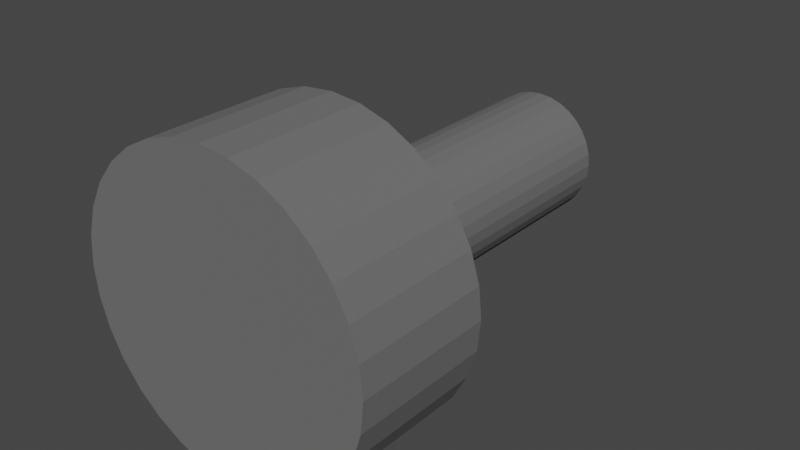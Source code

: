 # Source: spak1Hingepoint.blend  (saved by Blender 2.90.8; exported with 4.5.12 LTS)
import bpy
from mathutils import Matrix  # noqa: F401  (used for matrix-valued properties, if any)

bpy.ops.wm.read_factory_settings(use_empty=True)
scene = bpy.context.scene
scene.name = 'Scene'

# ---- collections
col_collection = bpy.data.collections.new('Collection'); scene.collection.children.link(col_collection)

# ---- materials (node trees are filled in below, after node groups)
mat_material_002 = bpy.data.materials.new('Material.002')
mat_material_002.use_transparent_shadow = False

# ---- material node trees
mat_material_002.use_nodes = True; mat_material_002.node_tree.nodes.clear()
_N = mat_material_002.node_tree.nodes; _L = mat_material_002.node_tree.links
n0 = _N.new('ShaderNodeBsdfPrincipled'); n0.name = 'Principled BSDF'; n0.location = (10, 300)
n0.distribution = 'GGX'
n0.subsurface_method = 'BURLEY'
n0.inputs[0].default_value = (0.1452, 0.1452, 0.1452, 1.0)
n0.inputs[2].default_value = 1.0
n0.inputs[3].default_value = 1.45
n0.inputs[27].default_value = (0.0, 0.0, 0.0, 1.0)
n0.inputs[28].default_value = 1.0
n1 = _N.new('ShaderNodeOutputMaterial'); n1.name = 'Material Output'; n1.location = (300, 300)
_L.new(n0.outputs[0], n1.inputs[0])
n1.is_active_output = True

# ---- world
world_world = bpy.data.worlds.new('World'); scene.world = world_world
world_world.use_nodes = True; world_world.node_tree.nodes.clear()
_N = world_world.node_tree.nodes; _L = world_world.node_tree.links
n0 = _N.new('ShaderNodeOutputWorld'); n0.name = 'World Output'; n0.location = (300, 300)
n1 = _N.new('ShaderNodeBackground'); n1.name = 'Background'; n1.location = (10, 300)
n1.inputs[0].default_value = (0.05088, 0.05088, 0.05088, 1.0)
_L.new(n1.outputs[0], n0.inputs[0])
n0.is_active_output = True
world_world.color = (0.05088, 0.05088, 0.05088)
world_world.use_sun_shadow = False
world_world.sun_shadow_jitter_overblur = 0.0

# ---- meshes
me_cylinder = bpy.data.meshes.new('Cylinder')
me_cylinder.from_pydata([(-2.247e-07, 0.4114, -1.0), (0.0, 1.0, 1.0), (0.08026, 0.4035, -1.0), (0.1951, 0.9808, 1.0), (0.1574, 0.3801, -1.0), (0.3827, 0.9239, 1.0), (0.2286, 0.3421, -1.0), (0.5556, 0.8315, 1.0), (0.2909, 0.2909, -1.0), (0.7071, 0.7071, 1.0), (0.3421, 0.2286, -1.0), (0.8315, 0.5556, 1.0), (0.3801, 0.1574, -1.0), (0.9239, 0.3827, 1.0), (0.4035, 0.08026, -1.0), (0.9808, 0.1951, 1.0), (0.4114, -1.484e-08, -1.0), (1.0, 7.55e-08, 1.0), (0.4035, -0.08026, -1.0), (0.9808, -0.1951, 1.0), (0.3801, -0.1574, -1.0), (0.9239, -0.3827, 1.0), (0.3421, -0.2286, -1.0), (0.8315, -0.5556, 1.0), (0.2909, -0.2909, -1.0), (0.7071, -0.7071, 1.0), (0.2286, -0.3421, -1.0), (0.5556, -0.8315, 1.0), (0.1574, -0.3801, -1.0), (0.3827, -0.9239, 1.0), (0.08026, -0.4035, -1.0), (0.1951, -0.9808, 1.0), (-1.452e-07, -0.4114, -1.0), (-3.258e-07, -1.0, 1.0), (-0.08026, -0.4035, -1.0), (-0.1951, -0.9808, 1.0), (-0.1574, -0.3801, -1.0), (-0.3827, -0.9239, 1.0), (-0.2286, -0.3421, -1.0), (-0.5556, -0.8315, 1.0), (-0.2909, -0.2909, -1.0), (-0.7071, -0.7071, 1.0), (-0.3421, -0.2286, -1.0), (-0.8315, -0.5556, 1.0), (-0.3801, -0.1574, -1.0), (-0.9239, -0.3827, 1.0), (-0.4035, -0.08026, -1.0), (-0.9808, -0.1951, 1.0), (-0.4114, 4.28e-07, -1.0), (-1.0, 9.656e-07, 1.0), (-0.4035, 0.08026, -1.0), (-0.9808, 0.1951, 1.0), (-0.3801, 0.1574, -1.0), (-0.9239, 0.3827, 1.0), (-0.3421, 0.2286, -1.0), (-0.8315, 0.5556, 1.0), (-0.2909, 0.2909, -1.0), (-0.7071, 0.7071, 1.0), (-0.2286, 0.3421, -1.0), (-0.5556, 0.8315, 1.0), (-0.1574, 0.3801, -1.0), (-0.3827, 0.9239, 1.0), (-0.08026, 0.4035, -1.0), (-0.1951, 0.9808, 1.0), (0.0, 1.0, -1.0), (0.1951, 0.9808, -1.0), (0.3827, 0.9239, -1.0), (0.5556, 0.8315, -1.0), (0.7071, 0.7071, -1.0), (0.8315, 0.5556, -1.0), (0.9239, 0.3827, -1.0), (0.9808, 0.1951, -1.0), (1.0, 7.55e-08, -1.0), (0.9808, -0.1951, -1.0), (0.9239, -0.3827, -1.0), (0.8315, -0.5556, -1.0), (0.7071, -0.7071, -1.0), (0.5556, -0.8315, -1.0), (0.3827, -0.9239, -1.0), (0.1951, -0.9808, -1.0), (-3.258e-07, -1.0, -1.0), (-0.1951, -0.9808, -1.0), (-0.3827, -0.9239, -1.0), (-0.5556, -0.8315, -1.0), (-0.7071, -0.7071, -1.0), (-0.8315, -0.5556, -1.0), (-0.9239, -0.3827, -1.0), (-0.9808, -0.1951, -1.0), (-1.0, 9.656e-07, -1.0), (-0.9808, 0.1951, -1.0), (-0.9239, 0.3827, -1.0), (-0.8315, 0.5556, -1.0), (-0.7071, 0.7071, -1.0), (-0.5556, 0.8315, -1.0), (-0.3827, 0.9239, -1.0), (-0.1951, 0.9808, -1.0), (-2.763e-07, 0.4114, -5.45), (0.08026, 0.4035, -5.45), (0.1574, 0.3801, -5.45), (0.2286, 0.3421, -5.45), (0.2909, 0.2909, -5.45), (0.3421, 0.2286, -5.45), (0.3801, 0.1574, -5.45), (0.4035, 0.08026, -5.45), (0.4114, -1.484e-08, -5.45), (0.4035, -0.08026, -5.45), (0.3801, -0.1574, -5.45), (0.3421, -0.2286, -5.45), (0.2909, -0.2909, -5.45), (0.2286, -0.3421, -5.45), (0.1574, -0.3801, -5.45), (0.08026, -0.4035, -5.45), (-1.967e-07, -0.4114, -5.45), (-0.08026, -0.4035, -5.45), (-0.1574, -0.3801, -5.45), (-0.2286, -0.3421, -5.45), (-0.2909, -0.2909, -5.45), (-0.3421, -0.2286, -5.45), (-0.3801, -0.1574, -5.45), (-0.4035, -0.08026, -5.45), (-0.4114, 4.28e-07, -5.45), (-0.4035, 0.08026, -5.45), (-0.3801, 0.1574, -5.45), (-0.3421, 0.2286, -5.45), (-0.2909, 0.2909, -5.45), (-0.2286, 0.3421, -5.45), (-0.1574, 0.3801, -5.45), (-0.08026, 0.4035, -5.45)], [], [(64, 1, 3, 65), (65, 3, 5, 66), (66, 5, 7, 67), (67, 7, 9, 68), (68, 9, 11, 69), (69, 11, 13, 70), (70, 13, 15, 71), (71, 15, 17, 72), (72, 17, 19, 73), (73, 19, 21, 74), (74, 21, 23, 75), (75, 23, 25, 76), (76, 25, 27, 77), (77, 27, 29, 78), (78, 29, 31, 79), (79, 31, 33, 80), (80, 33, 35, 81), (81, 35, 37, 82), (82, 37, 39, 83), (83, 39, 41, 84), (84, 41, 43, 85), (85, 43, 45, 86), (86, 45, 47, 87), (87, 47, 49, 88), (88, 49, 51, 89), (89, 51, 53, 90), (90, 53, 55, 91), (91, 55, 57, 92), (92, 57, 59, 93), (93, 59, 61, 94), (3, 1, 63, 61, 59, 57, 55, 53, 51, 49, 47, 45, 43, 41, 39, 37, 35, 33, 31, 29, 27, 25, 23, 21, 19, 17, 15, 13, 11, 9, 7, 5), (94, 61, 63, 95), (95, 63, 1, 64), (8, 10, 101, 100), (2, 0, 64, 65), (4, 2, 65, 66), (6, 4, 66, 67), (8, 6, 67, 68), (10, 8, 68, 69), (12, 10, 69, 70), (14, 12, 70, 71), (16, 14, 71, 72), (18, 16, 72, 73), (20, 18, 73, 74), (22, 20, 74, 75), (24, 22, 75, 76), (26, 24, 76, 77), (28, 26, 77, 78), (30, 28, 78, 79), (32, 30, 79, 80), (34, 32, 80, 81), (36, 34, 81, 82), (38, 36, 82, 83), (40, 38, 83, 84), (42, 40, 84, 85), (44, 42, 85, 86), (46, 44, 86, 87), (48, 46, 87, 88), (50, 48, 88, 89), (52, 50, 89, 90), (54, 52, 90, 91), (56, 54, 91, 92), (58, 56, 92, 93), (60, 58, 93, 94), (62, 60, 94, 95), (0, 62, 95, 64), (96, 97, 98, 99, 100, 101, 102, 103, 104, 105, 106, 107, 108, 109, 110, 111, 112, 113, 114, 115, 116, 117, 118, 119, 120, 121, 122, 123, 124, 125, 126, 127), (62, 0, 96, 127), (36, 38, 115, 114), (10, 12, 102, 101), (38, 40, 116, 115), (12, 14, 103, 102), (40, 42, 117, 116), (14, 16, 104, 103), (42, 44, 118, 117), (16, 18, 105, 104), (44, 46, 119, 118), (18, 20, 106, 105), (46, 48, 120, 119), (20, 22, 107, 106), (48, 50, 121, 120), (22, 24, 108, 107), (50, 52, 122, 121), (24, 26, 109, 108), (52, 54, 123, 122), (26, 28, 110, 109), (0, 2, 97, 96), (54, 56, 124, 123), (28, 30, 111, 110), (2, 4, 98, 97), (56, 58, 125, 124), (30, 32, 112, 111), (4, 6, 99, 98), (58, 60, 126, 125), (32, 34, 113, 112), (6, 8, 100, 99), (60, 62, 127, 126), (34, 36, 114, 113)])
_uv = me_cylinder.uv_layers.new(name='UVMap')
_uv.uv.foreach_set('vector', [1.0, 0.5, 1.0, 1.0, 0.9688, 1.0, 0.9688, 0.5, 0.9688, 0.5, 0.9688, 1.0, 0.9375, 1.0, 0.9375, 0.5, 0.9375, 0.5, 0.9375, 1.0, 0.9062, 1.0, 0.9062, 0.5, 0.9062, 0.5, 0.9062, 1.0, 0.875, 1.0, 0.875, 0.5, 0.875, 0.5, 0.875, 1.0, 0.8438, 1.0, 0.8438, 0.5, 0.8438, 0.5, 0.8438, 1.0, 0.8125, 1.0, 0.8125, 0.5, 0.8125, 0.5, 0.8125, 1.0, 0.7812, 1.0, 0.7812, 0.5, 0.7812, 0.5, 0.7812, 1.0, 0.75, 1.0, 0.75, 0.5, 0.75, 0.5, 0.75, 1.0, 0.7188, 1.0, 0.7188, 0.5, 0.7188, 0.5, 0.7188, 1.0, 0.6875, 1.0, 0.6875, 0.5, 0.6875, 0.5, 0.6875, 1.0, 0.6562, 1.0, 0.6562, 0.5, 0.6562, 0.5, 0.6562, 1.0, 0.625, 1.0, 0.625, 0.5, 0.625, 0.5, 0.625, 1.0, 0.5938, 1.0, 0.5938, 0.5, 0.5938, 0.5, 0.5938, 1.0, 0.5625, 1.0, 0.5625, 0.5, 0.5625, 0.5, 0.5625, 1.0, 0.5312, 1.0, 0.5312, 0.5, 0.5312, 0.5, 0.5312, 1.0, 0.5, 1.0, 0.5, 0.5, 0.5, 0.5, 0.5, 1.0, 0.4688, 1.0, 0.4688, 0.5, 0.4688, 0.5, 0.4688, 1.0, 0.4375, 1.0, 0.4375, 0.5, 0.4375, 0.5, 0.4375, 1.0, 0.4062, 1.0, 0.4062, 0.5, 0.4062, 0.5, 0.4062, 1.0, 0.375, 1.0, 0.375, 0.5, 0.375, 0.5, 0.375, 1.0, 0.3438, 1.0, 0.3438, 0.5, 0.3438, 0.5, 0.3438, 1.0, 0.3125, 1.0, 0.3125, 0.5, 0.3125, 0.5, 0.3125, 1.0, 0.2812, 1.0, 0.2812, 0.5, 0.2812, 0.5, 0.2812, 1.0, 0.25, 1.0, 0.25, 0.5, 0.25, 0.5, 0.25, 1.0, 0.2188, 1.0, 0.2188, 0.5, 0.2188, 0.5, 0.2188, 1.0, 0.1875, 1.0, 0.1875, 0.5, 0.1875, 0.5, 0.1875, 1.0, 0.1562, 1.0, 0.1562, 0.5, 0.1562, 0.5, 0.1562, 1.0, 0.125, 1.0, 0.125, 0.5, 0.125, 0.5, 0.125, 1.0, 0.09375, 1.0, 0.09375, 0.5, 0.09375, 0.5, 0.09375, 1.0, 0.0625, 1.0, 0.0625, 0.5, 0.2968, 0.4854, 0.25, 0.49, 0.2032, 0.4854, 0.1582, 0.4717, 0.1167, 0.4496, 0.08029, 0.4197, 0.05045, 0.3833, 0.02827, 0.3418, 0.01461, 0.2968, 0.01, 0.25, 0.01461, 0.2032, 0.02827, 0.1582, 0.05045, 0.1167, 0.08029, 0.08029, 0.1167, 0.05045, 0.1582, 0.02827, 0.2032, 0.01461, 0.25, 0.01, 0.2968, 0.01461, 0.3418, 0.02827, 0.3833, 0.05045, 0.4197, 0.08029, 0.4496, 0.1167, 0.4717, 0.1582, 0.4854, 0.2032, 0.49, 0.25, 0.4854, 0.2968, 0.4717, 0.3418, 0.4496, 0.3833, 0.4197, 0.4197, 0.3833, 0.4496, 0.3418, 0.4717, 0.0625, 0.5, 0.0625, 1.0, 0.03125, 1.0, 0.03125, 0.5, 0.03125, 0.5, 0.03125, 1.0, 0.0, 1.0, 0.0, 0.5, 0.8198, 0.3198, 0.8321, 0.3049, 0.8321, 0.3049, 0.8198, 0.3198, 0.7693, 0.3468, 0.75, 0.3487, 0.75, 0.49, 0.7968, 0.4854, 0.7878, 0.3412, 0.7693, 0.3468, 0.7968, 0.4854, 0.8418, 0.4717, 0.8049, 0.3321, 0.7878, 0.3412, 0.8418, 0.4717, 0.8833, 0.4496, 0.8198, 0.3198, 0.8049, 0.3321, 0.8833, 0.4496, 0.9197, 0.4197, 0.8321, 0.3049, 0.8198, 0.3198, 0.9197, 0.4197, 0.9496, 0.3833, 0.8412, 0.2878, 0.8321, 0.3049, 0.9496, 0.3833, 0.9717, 0.3418, 0.8468, 0.2693, 0.8412, 0.2878, 0.9717, 0.3418, 0.9854, 0.2968, 0.8487, 0.25, 0.8468, 0.2693, 0.9854, 0.2968, 0.99, 0.25, 0.8468, 0.2307, 0.8487, 0.25, 0.99, 0.25, 0.9854, 0.2032, 0.8412, 0.2122, 0.8468, 0.2307, 0.9854, 0.2032, 0.9717, 0.1582, 0.8321, 0.1951, 0.8412, 0.2122, 0.9717, 0.1582, 0.9496, 0.1167, 0.8198, 0.1802, 0.8321, 0.1951, 0.9496, 0.1167, 0.9197, 0.08029, 0.8049, 0.1679, 0.8198, 0.1802, 0.9197, 0.08029, 0.8833, 0.05045, 0.7878, 0.1588, 0.8049, 0.1679, 0.8833, 0.05045, 0.8418, 0.02827, 0.7693, 0.1532, 0.7878, 0.1588, 0.8418, 0.02827, 0.7968, 0.01461, 0.75, 0.1513, 0.7693, 0.1532, 0.7968, 0.01461, 0.75, 0.01, 0.7307, 0.1532, 0.75, 0.1513, 0.75, 0.01, 0.7032, 0.01461, 0.7122, 0.1588, 0.7307, 0.1532, 0.7032, 0.01461, 0.6582, 0.02827, 0.6951, 0.1679, 0.7122, 0.1588, 0.6582, 0.02827, 0.6167, 0.05045, 0.6802, 0.1802, 0.6951, 0.1679, 0.6167, 0.05045, 0.5803, 0.08029, 0.6679, 0.1951, 0.6802, 0.1802, 0.5803, 0.08029, 0.5504, 0.1167, 0.6588, 0.2122, 0.6679, 0.1951, 0.5504, 0.1167, 0.5283, 0.1582, 0.6532, 0.2307, 0.6588, 0.2122, 0.5283, 0.1582, 0.5146, 0.2032, 0.6513, 0.25, 0.6532, 0.2307, 0.5146, 0.2032, 0.51, 0.25, 0.6532, 0.2693, 0.6513, 0.25, 0.51, 0.25, 0.5146, 0.2968, 0.6588, 0.2878, 0.6532, 0.2693, 0.5146, 0.2968, 0.5283, 0.3418, 0.6679, 0.3049, 0.6588, 0.2878, 0.5283, 0.3418, 0.5504, 0.3833, 0.6802, 0.3198, 0.6679, 0.3049, 0.5504, 0.3833, 0.5803, 0.4197, 0.6951, 0.3321, 0.6802, 0.3198, 0.5803, 0.4197, 0.6167, 0.4496, 0.7122, 0.3412, 0.6951, 0.3321, 0.6167, 0.4496, 0.6582, 0.4717, 0.7307, 0.3468, 0.7122, 0.3412, 0.6582, 0.4717, 0.7032, 0.4854, 0.75, 0.3487, 0.7307, 0.3468, 0.7032, 0.4854, 0.75, 0.49, 0.75, 0.3487, 0.7693, 0.3468, 0.7878, 0.3412, 0.8049, 0.3321, 0.8198, 0.3198, 0.8321, 0.3049, 0.8412, 0.2878, 0.8468, 0.2693, 0.8487, 0.25, 0.8468, 0.2307, 0.8412, 0.2122, 0.8321, 0.1951, 0.8198, 0.1802, 0.8049, 0.1679, 0.7878, 0.1588, 0.7693, 0.1532, 0.75, 0.1513, 0.7307, 0.1532, 0.7122, 0.1588, 0.6951, 0.1679, 0.6802, 0.1802, 0.6679, 0.1951, 0.6588, 0.2122, 0.6532, 0.2307, 0.6513, 0.25, 0.6532, 0.2693, 0.6588, 0.2878, 0.6679, 0.3049, 0.6802, 0.3198, 0.6951, 0.3321, 0.7122, 0.3412, 0.7307, 0.3468, 0.7307, 0.3468, 0.75, 0.3487, 0.75, 0.3487, 0.7307, 0.3468, 0.7122, 0.1588, 0.6951, 0.1679, 0.6951, 0.1679, 0.7122, 0.1588, 0.8321, 0.3049, 0.8412, 0.2878, 0.8412, 0.2878, 0.8321, 0.3049, 0.6951, 0.1679, 0.6802, 0.1802, 0.6802, 0.1802, 0.6951, 0.1679, 0.8412, 0.2878, 0.8468, 0.2693, 0.8468, 0.2693, 0.8412, 0.2878, 0.6802, 0.1802, 0.6679, 0.1951, 0.6679, 0.1951, 0.6802, 0.1802, 0.8468, 0.2693, 0.8487, 0.25, 0.8487, 0.25, 0.8468, 0.2693, 0.6679, 0.1951, 0.6588, 0.2122, 0.6588, 0.2122, 0.6679, 0.1951, 0.8487, 0.25, 0.8468, 0.2307, 0.8468, 0.2307, 0.8487, 0.25, 0.6588, 0.2122, 0.6532, 0.2307, 0.6532, 0.2307, 0.6588, 0.2122, 0.8468, 0.2307, 0.8412, 0.2122, 0.8412, 0.2122, 0.8468, 0.2307, 0.6532, 0.2307, 0.6513, 0.25, 0.6513, 0.25, 0.6532, 0.2307, 0.8412, 0.2122, 0.8321, 0.1951, 0.8321, 0.1951, 0.8412, 0.2122, 0.6513, 0.25, 0.6532, 0.2693, 0.6532, 0.2693, 0.6513, 0.25, 0.8321, 0.1951, 0.8198, 0.1802, 0.8198, 0.1802, 0.8321, 0.1951, 0.6532, 0.2693, 0.6588, 0.2878, 0.6588, 0.2878, 0.6532, 0.2693, 0.8198, 0.1802, 0.8049, 0.1679, 0.8049, 0.1679, 0.8198, 0.1802, 0.6588, 0.2878, 0.6679, 0.3049, 0.6679, 0.3049, 0.6588, 0.2878, 0.8049, 0.1679, 0.7878, 0.1588, 0.7878, 0.1588, 0.8049, 0.1679, 0.75, 0.3487, 0.7693, 0.3468, 0.7693, 0.3468, 0.75, 0.3487, 0.6679, 0.3049, 0.6802, 0.3198, 0.6802, 0.3198, 0.6679, 0.3049, 0.7878, 0.1588, 0.7693, 0.1532, 0.7693, 0.1532, 0.7878, 0.1588, 0.7693, 0.3468, 0.7878, 0.3412, 0.7878, 0.3412, 0.7693, 0.3468, 0.6802, 0.3198, 0.6951, 0.3321, 0.6951, 0.3321, 0.6802, 0.3198, 0.7693, 0.1532, 0.75, 0.1513, 0.75, 0.1513, 0.7693, 0.1532, 0.7878, 0.3412, 0.8049, 0.3321, 0.8049, 0.3321, 0.7878, 0.3412, 0.6951, 0.3321, 0.7122, 0.3412, 0.7122, 0.3412, 0.6951, 0.3321, 0.75, 0.1513, 0.7307, 0.1532, 0.7307, 0.1532, 0.75, 0.1513, 0.8049, 0.3321, 0.8198, 0.3198, 0.8198, 0.3198, 0.8049, 0.3321, 0.7122, 0.3412, 0.7307, 0.3468, 0.7307, 0.3468, 0.7122, 0.3412, 0.7307, 0.1532, 0.7122, 0.1588, 0.7122, 0.1588, 0.7307, 0.1532])
me_cylinder.materials.append(mat_material_002)
me_cylinder.use_remesh_fix_poles = True
me_cylinder.use_remesh_preserve_attributes = False
me_cylinder.use_mirror_vertex_groups = False
me_cylinder.update()

# ---- objects
ob_cylinder = bpy.data.objects.new('Cylinder', me_cylinder)

# ---- transforms, parenting, visibility, modifiers, constraints
ob_cylinder.location = (0.0, 0.0, 0.0)
ob_cylinder.rotation_euler = (1.571, -0.0, 0.0)
ob_cylinder.scale = (1.0, 1.0, 0.453)
ob_cylinder.lineart.crease_threshold = 0.0

# ---- collection membership
col_collection.objects.link(ob_cylinder)

# ---- scene / render settings (as saved in the file)
scene.frame_start = 1; scene.frame_end = 250; scene.frame_set(1)
scene.render.engine = 'BLENDER_EEVEE_NEXT'
scene.cycles.use_denoising = False
scene.cycles.samples = 128
scene.cycles.sampling_pattern = 'TABULATED_SOBOL'
scene.cycles.use_adaptive_sampling = False
scene.cycles.use_light_tree = False
scene.view_settings.view_transform = 'Filmic'
bpy.context.view_layer.update()

# ---- added for rendering (the .blend has no active camera and no usable light): camera, sun
cam_auto = bpy.data.cameras.new('AutoCamera')
cam_auto.lens = 50.0
cam_auto.sensor_width = 36.0
cam_auto.clip_end = 1000.0
ob_auto_camera = bpy.data.objects.new('AutoCamera', cam_auto)
scene.collection.objects.link(ob_auto_camera)
ob_auto_camera.location = (3.76252, -3.5071, 3.01001)
ob_auto_camera.rotation_euler = (1.09748, -7.21219e-08, 0.694738)
scene.camera = ob_auto_camera
light_auto_sun = bpy.data.lights.new('AutoSun', 'SUN')
light_auto_sun.energy = 3.0
light_auto_sun.angle = 0.0523599
ob_auto_sun = bpy.data.objects.new('AutoSun', light_auto_sun)
scene.collection.objects.link(ob_auto_sun)
ob_auto_sun.rotation_euler = (0.872665, 0.174533, 0.523599)
bpy.context.view_layer.update()
